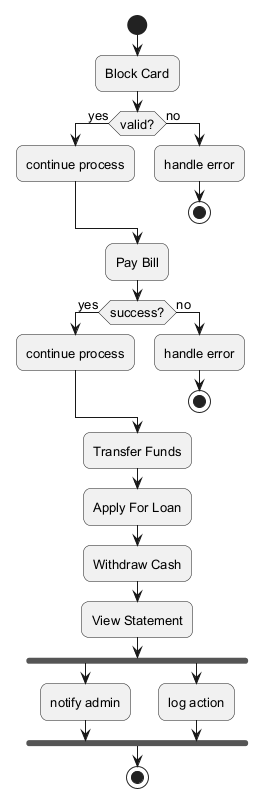

The diagram above was rendered by PlantUML. Its source (embedded in the PNG):
@startuml
skinparam backgroundColor #FFFFFF
skinparam roundCorner 15
skinparam defaultFontSize 13
start
:Block Card;
if (valid?) then (yes)
:continue process;
else (no)
:handle error;
stop
endif
:Pay Bill;
if (success?) then (yes)
:continue process;
else (no)
:handle error;
stop
endif
:Transfer Funds;
:Apply For Loan;
:Withdraw Cash;
:View Statement;
fork
:notify admin;
fork again
:log action;
end fork
stop
@enduml